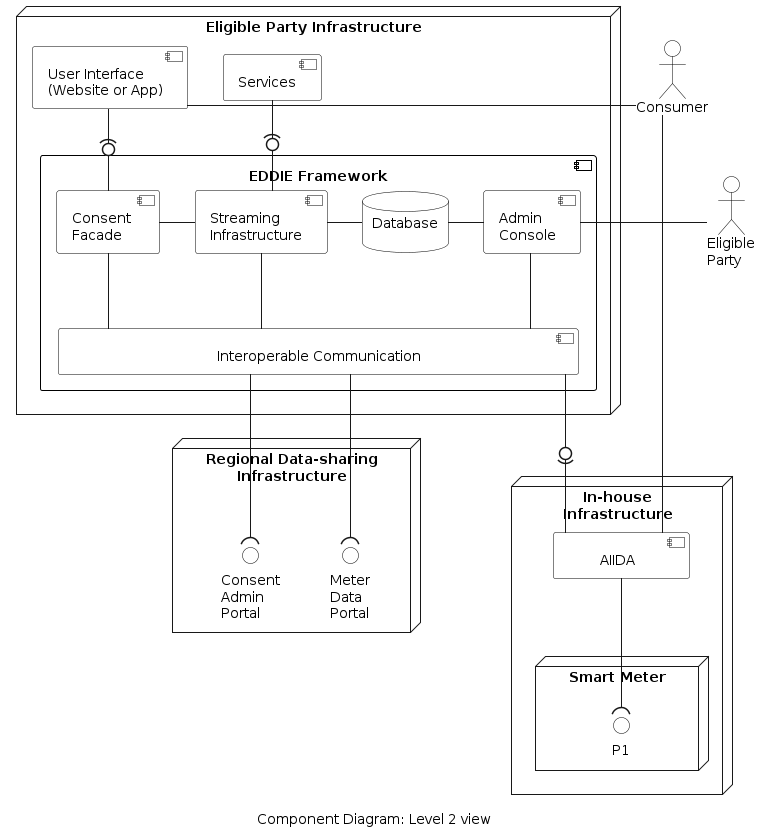

The diagram above was rendered by PlantUML. Its source (embedded in the PNG):
@startuml component-diagram-level-2
'component diagram
caption Component Diagram: Level 2 view

skinparam linetype ortho
skinparam interface {
  backgroundColor transparent
  borderColor black
}
skinparam component{
  BorderColor black
  BackgroundColor transparent
}
skinparam actor{
  BorderColor black
  BackgroundColor transparent
}
skinparam database{
  BorderColor black
  BackgroundColor transparent
}
skinparam rectangle{
  BorderColor transparent
  BackgroundColor transparent
  FontColor transparent
}


node "Eligible Party Infrastructure"  as epInfra{
  component "EDDIE Framework" {    
    component "Consent \nFacade" as consentFacade
    component "Streaming\nInfrastructure" as broker
    database "Database\n" as database
    component "Admin \nConsole" as adminConsole
    component "\t\t\t\t    Interoperable Communication\t\t\t\t\t" as comm
  }
 
    component "User Interface \n(Website or App)" as ui
    component "Services" as services
  

  ui -down(0- consentFacade
  ui -[hidden]right- services
  consentFacade -right- broker
  consentFacade -down- comm
  broker -right- database
  broker -down- comm
  database -right-adminConsole
  broker -up0)- services
  adminConsole -down- comm

}
node "In-house\nInfrastructure" {
  component "\tAIIDA\t" as aiida
  node "Smart Meter" as meter {
      interface "P1" as p1
  }
  aiida -down-( p1 
}

node "Regional Data-sharing\nInfrastructure" as energyProvider {
  interface "Meter\nData\nPortal" as dataPortal
  interface "Consent\nAdmin\nPortal" as adminPortal
}

actor "Consumer" as consumer
actor "Eligible\nParty" as admin
  admin -left- adminConsole

consumer -down- aiida
consumer - ui

comm -down-( dataPortal
comm -down-( adminPortal

aiida -up(0- comm

@enduml